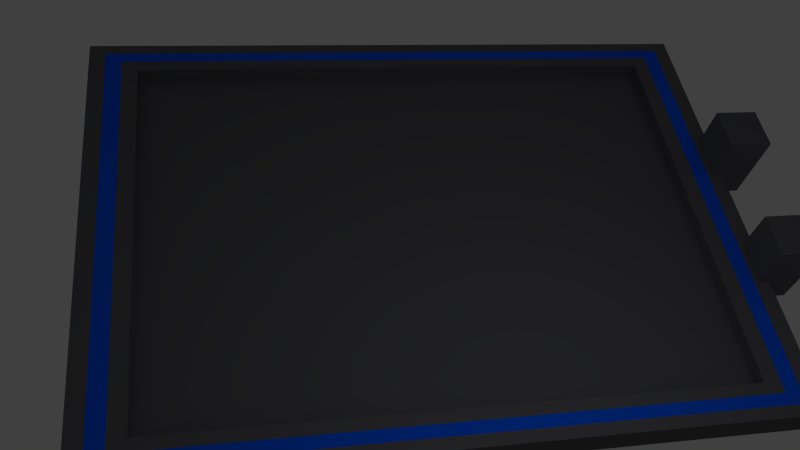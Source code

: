 # Source: map_deco.blend  (saved by Blender 2.74.2; exported with 4.5.12 LTS)
import bpy
from mathutils import Matrix  # noqa: F401  (used for matrix-valued properties, if any)

bpy.ops.wm.read_factory_settings(use_empty=True)
scene = bpy.context.scene
scene.name = 'Scene'

# ---- collections
col_collection_1 = bpy.data.collections.new('Collection 1'); scene.collection.children.link(col_collection_1)

# ---- materials (node trees are filled in below, after node groups)
mat_material_map_deco = bpy.data.materials.new('material_map_deco')
mat_material_map_deco.alpha_threshold = 0.0
mat_material_map_deco.use_transparent_shadow = False
mat_material_map_deco.diffuse_color = (0.1238, 0.1246, 0.1373, 1.0)
mat_material_map_deco.roughness = 0.5
mat_neon_bleu = bpy.data.materials.new('neon_bleu')
mat_neon_bleu.alpha_threshold = 0.0
mat_neon_bleu.use_transparent_shadow = False
mat_neon_bleu.diffuse_color = (0.0, 0.1111, 1.0, 1.0)
mat_neon_bleu.roughness = 0.5

# ---- material node trees

# ---- world
world_world = bpy.data.worlds.new('World'); scene.world = world_world
world_world.color = (0.05088, 0.05088, 0.05088)
world_world.use_sun_shadow = False
world_world.sun_shadow_jitter_overblur = 0.0
world_world.cycles.sampling_method = 'MANUAL'
world_world.cycles.sample_map_resolution = 256

# ---- cameras
cam_camera = bpy.data.cameras.new('Camera')
cam_camera.clip_end = 100.0
cam_camera.lens = 35.0
cam_camera.sensor_width = 32.0
cam_camera.sensor_height = 18.0
cam_camera.ortho_scale = 7.314
cam_camera.dof.focus_distance = 0.0
cam_camera.dof.aperture_fstop = 128.0

# ---- lights
light_lamp = bpy.data.lights.new('Lamp', 'POINT')
light_lamp.transmission_factor = 0.0
light_lamp.cutoff_distance = 30.0
light_lamp.energy = 100.0
light_lamp.shadow_buffer_clip_start = 1.001
light_lamp.shadow_soft_size = 0.1
light_lamp.shadow_maximum_resolution = 0.006
light_lamp.use_absolute_resolution = True
light_lamp.cycles.use_multiple_importance_sampling = False

# ---- meshes
me_cube_003 = bpy.data.meshes.new('Cube.003')
me_cube_003.from_pydata([(-0.3731, -0.3731, -0.6723), (-0.3731, -0.3731, 0.6723), (-0.3731, 0.3731, -0.6723), (-0.3731, 0.3731, 0.6723), (0.3731, -0.3731, -0.6723), (0.3731, -0.3731, 0.6723), (0.3731, 0.3731, -0.6723), (0.3731, 0.3731, 0.6723)], [], [(1, 3, 2, 0), (3, 7, 6, 2), (7, 5, 4, 6), (5, 1, 0, 4), (0, 2, 6, 4), (5, 7, 3, 1)])
me_cube_003.materials.append(mat_material_map_deco)
me_cube_003.use_remesh_preserve_volume = False
me_cube_003.use_remesh_preserve_attributes = False
me_cube_003.use_mirror_vertex_groups = False
me_cube_003.update()
me_cube_002 = bpy.data.meshes.new('Cube.002')
me_cube_002.from_pydata([(-0.3731, -0.3731, -0.6723), (-0.3731, -0.3731, 0.6723), (-0.3731, 0.3731, -0.6723), (-0.3731, 0.3731, 0.6723), (0.3731, -0.3731, -0.6723), (0.3731, -0.3731, 0.6723), (0.3731, 0.3731, -0.6723), (0.3731, 0.3731, 0.6723)], [], [(1, 3, 2, 0), (3, 7, 6, 2), (7, 5, 4, 6), (5, 1, 0, 4), (0, 2, 6, 4), (5, 7, 3, 1)])
me_cube_002.materials.append(mat_material_map_deco)
me_cube_002.use_remesh_preserve_volume = False
me_cube_002.use_remesh_preserve_attributes = False
me_cube_002.use_mirror_vertex_groups = False
me_cube_002.update()
me_cube = bpy.data.meshes.new('Cube')
me_cube.from_pydata([(3.982, 5.523, -0.2824), (3.982, -5.523, -0.2824), (-3.982, -5.523, -0.2824), (-3.982, 5.523, -0.2824), (3.982, 5.523, 0.2824), (3.982, -5.523, 0.2824), (-3.982, -5.523, 0.2824), (-3.982, 5.523, 0.2824), (3.386, 4.695, 0.2824), (3.386, -4.695, 0.2824), (-3.386, 4.695, 0.2824), (-3.386, -4.695, 0.2824), (3.386, 4.695, 0.02969), (3.386, -4.695, 0.02969), (-3.386, 4.695, 0.02969), (-3.386, -4.695, 0.02969), (-3.585, -4.971, 0.2824), (-3.784, -5.247, 0.2824), (3.784, -5.247, 0.2824), (3.585, -4.971, 0.2824), (3.784, 5.247, 0.2824), (3.585, 4.971, 0.2824), (-3.585, 4.971, 0.2824), (-3.784, 5.247, 0.2824), (-3.883, -5.385, 0.2824), (-3.883, 5.385, 0.2824), (3.883, -5.385, 0.2824), (3.883, 5.385, 0.2824)], [], [(0, 1, 2, 3), (16, 19, 9, 11), (0, 4, 5, 1), (1, 5, 6, 2), (2, 6, 7, 3), (4, 0, 3, 7), (11, 9, 13, 15), (19, 21, 8, 9), (22, 16, 11, 10), (21, 22, 10, 8), (12, 14, 15, 13), (9, 8, 12, 13), (10, 11, 15, 14), (8, 10, 14, 12), (27, 25, 23, 20), (20, 23, 22, 21), (25, 24, 17, 23), (23, 17, 16, 22), (26, 27, 20, 18), (18, 20, 21, 19), (24, 26, 18, 17), (17, 18, 19, 16), (6, 5, 26, 24), (5, 4, 27, 26), (7, 6, 24, 25), (4, 7, 25, 27)])
me_cube.polygons.foreach_set('material_index', [0, 0, 0, 0, 0, 0, 0, 0, 0, 0, 0, 0, 0, 0, 0, 1, 0, 1, 0, 1, 0, 1, 0, 0, 0, 0])
me_cube.materials.append(mat_material_map_deco)
me_cube.materials.append(mat_neon_bleu)
me_cube.use_remesh_preserve_volume = False
me_cube.use_remesh_preserve_attributes = False
me_cube.use_mirror_vertex_groups = False
me_cube.update()

# ---- objects
ob_cube_003 = bpy.data.objects.new('Cube.003', me_cube_003)
ob_cube_002 = bpy.data.objects.new('Cube.002', me_cube_002)
ob_cube = bpy.data.objects.new('Cube', me_cube)
ob_lamp = bpy.data.objects.new('Lamp', light_lamp)
ob_camera = bpy.data.objects.new('Camera', cam_camera)

# ---- transforms, parenting, visibility, modifiers, constraints
ob_cube_003.location = (1.248, 5.708, 0.4264)
ob_cube_003.lineart.crease_threshold = 0.0
ob_cube_002.location = (-1.014, 5.708, 0.4264)
ob_cube_002.lineart.crease_threshold = 0.0
ob_cube.location = (0.0, 0.0, 0.0)
ob_cube.lock_rotations_4d = False
ob_cube.empty_display_type = 'ARROWS'
ob_cube.lineart.crease_threshold = 0.0
ob_lamp.location = (4.076, 1.005, 5.904)
ob_lamp.rotation_euler = (0.6503, 0.05522, 1.866)
ob_lamp.lock_rotations_4d = False
ob_lamp.empty_display_type = 'ARROWS'
ob_lamp.color = (0.0, 0.0, 0.0, 0.0)
ob_lamp.lineart.crease_threshold = 0.0
ob_camera.location = (8.049, -3.271, 11.76)
ob_camera.rotation_euler = (0.6163, -0.1346, 1.423)
ob_camera.lock_rotations_4d = False
ob_camera.empty_display_type = 'ARROWS'
ob_camera.color = (0.0, 0.0, 0.0, 0.0)
ob_camera.display_type = 'WIRE'
ob_camera.lineart.crease_threshold = 0.0

# ---- collection membership
col_collection_1.objects.link(ob_cube_003)
col_collection_1.objects.link(ob_cube_002)
col_collection_1.objects.link(ob_cube)
col_collection_1.objects.link(ob_lamp)
col_collection_1.objects.link(ob_camera)

# ---- scene / render settings (as saved in the file)
scene.camera = ob_camera
scene.frame_start = 1; scene.frame_end = 250; scene.frame_set(1)
scene.render.engine = 'BLENDER_EEVEE_NEXT'
scene.render.resolution_percentage = 50
scene.render.dither_intensity = 0.0
scene.cycles.use_denoising = False
scene.cycles.samples = 10
scene.cycles.sampling_pattern = 'TABULATED_SOBOL'
scene.cycles.light_sampling_threshold = 0.0
scene.cycles.use_adaptive_sampling = False
scene.cycles.use_light_tree = False
scene.cycles.blur_glossy = 0.0
scene.cycles.pixel_filter_type = 'GAUSSIAN'
scene.cycles.sample_clamp_indirect = 0.0
scene.view_settings.view_transform = 'Standard'
bpy.context.view_layer.update()
